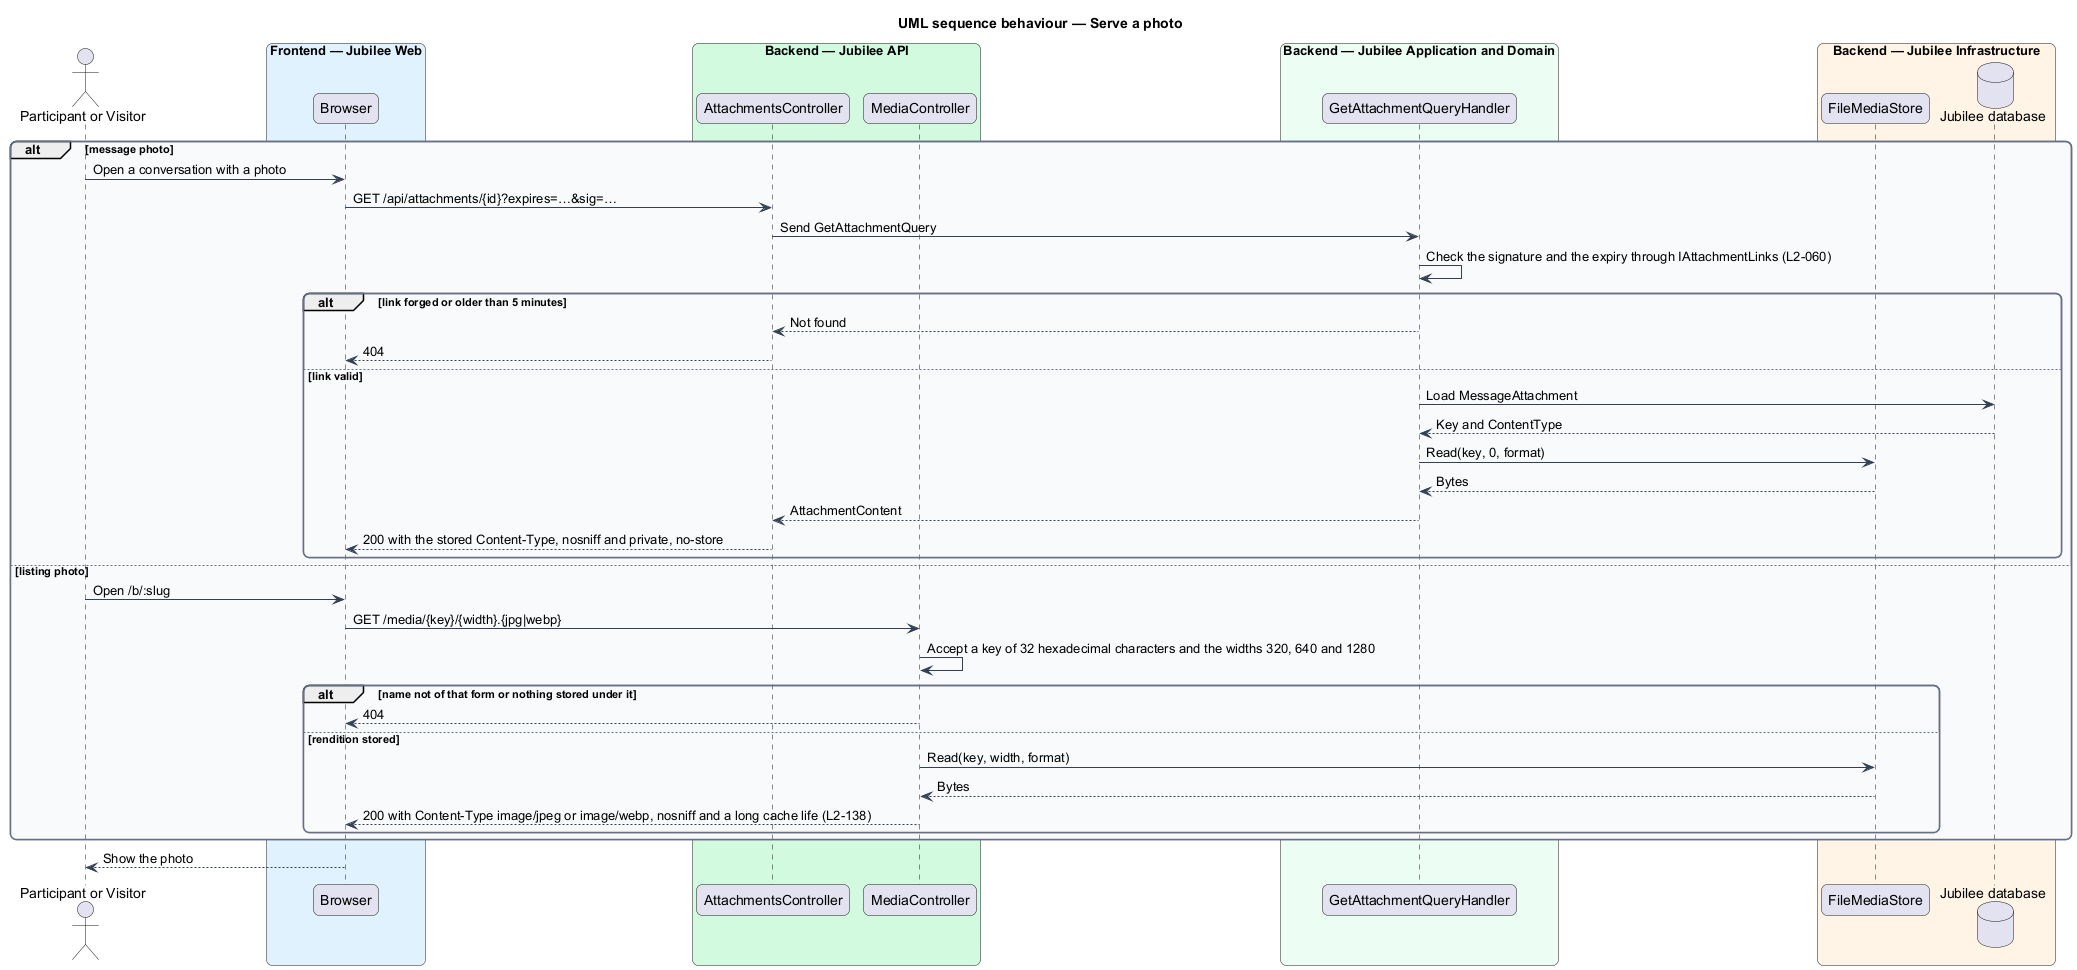

The diagram above was rendered by PlantUML. Its source (embedded in the PNG):
@startuml
title UML sequence behaviour — Serve a photo
skinparam backgroundColor #FFFFFF
skinparam shadowing false
skinparam roundcorner 12
skinparam defaultFontName Arial
skinparam ArrowColor #344054
skinparam rectangle {
  BorderColor #344054
  FontColor #101828
}
skinparam package {
  BorderColor #667085
  FontColor #101828
  BackgroundColor #F9FAFB
}
actor "Participant or Visitor" as user
box "Frontend — Jubilee Web" #E0F2FE
  participant "Browser" as browser
end box
box "Backend — Jubilee API" #D1FADF
  participant "AttachmentsController" as attachments
  participant "MediaController" as media
end box
box "Backend — Jubilee Application and Domain" #ECFDF3
  participant "GetAttachmentQueryHandler" as handler
end box
box "Backend — Jubilee Infrastructure" #FFF4E5
  participant "FileMediaStore" as store
  database "Jubilee database" as db
end box
alt message photo
  user -> browser : Open a conversation with a photo
  browser -> attachments : GET /api/attachments/{id}?expires=…&sig=…
  attachments -> handler : Send GetAttachmentQuery
  handler -> handler : Check the signature and the expiry through IAttachmentLinks (L2-060)
  alt link forged or older than 5 minutes
    handler --> attachments : Not found
    attachments --> browser : 404
  else link valid
    handler -> db : Load MessageAttachment
    db --> handler : Key and ContentType
    handler -> store : Read(key, 0, format)
    store --> handler : Bytes
    handler --> attachments : AttachmentContent
    attachments --> browser : 200 with the stored Content-Type, nosniff and private, no-store
  end
else listing photo
  user -> browser : Open /b/:slug
  browser -> media : GET /media/{key}/{width}.{jpg|webp}
  media -> media : Accept a key of 32 hexadecimal characters and the widths 320, 640 and 1280
  alt name not of that form or nothing stored under it
    media --> browser : 404
  else rendition stored
    media -> store : Read(key, width, format)
    store --> media : Bytes
    media --> browser : 200 with Content-Type image/jpeg or image/webp, nosniff and a long cache life (L2-138)
  end
end
browser --> user : Show the photo
@enduml